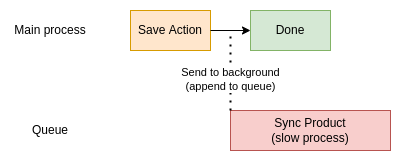

The diagram above was exported from draw.io. Its source (the exported page's mxGraphModel, read from the mxfile embedded in the PNG):
<mxGraphModel dx="1537" dy="380" grid="1" gridSize="10" guides="1" tooltips="1" connect="1" arrows="1" fold="1" page="1" pageScale="1" pageWidth="850" pageHeight="1100" math="0" shadow="0">
  <root>
    <mxCell id="0" />
    <mxCell id="1" parent="0" />
    <mxCell id="2" value="Main process" style="text;html=1;strokeColor=none;fillColor=none;align=center;verticalAlign=middle;whiteSpace=wrap;rounded=0;" parent="1" vertex="1">
      <mxGeometry x="-40" y="285" width="80" height="30" as="geometry" />
    </mxCell>
    <mxCell id="3" value="Save Action" style="rounded=0;whiteSpace=wrap;html=1;fillColor=#ffe6cc;strokeColor=#d79b00;" parent="1" vertex="1">
      <mxGeometry x="80" y="280" width="80" height="40" as="geometry" />
    </mxCell>
    <mxCell id="4" value="Sync Product&lt;br&gt;(slow process)" style="rounded=0;whiteSpace=wrap;html=1;fillColor=#f8cecc;strokeColor=#b85450;" parent="1" vertex="1">
      <mxGeometry x="180" y="380" width="160" height="40" as="geometry" />
    </mxCell>
    <mxCell id="5" value="Done" style="rounded=0;whiteSpace=wrap;html=1;fillColor=#d5e8d4;strokeColor=#82b366;" parent="1" vertex="1">
      <mxGeometry x="200" y="280" width="80" height="40" as="geometry" />
    </mxCell>
    <mxCell id="6" value="" style="endArrow=classic;html=1;rounded=0;entryX=0;entryY=0.5;entryDx=0;entryDy=0;exitX=1;exitY=0.5;exitDx=0;exitDy=0;" parent="1" source="3" target="5" edge="1">
      <mxGeometry width="50" height="50" relative="1" as="geometry">
        <mxPoint x="330" y="370" as="sourcePoint" />
        <mxPoint x="210" y="320" as="targetPoint" />
      </mxGeometry>
    </mxCell>
    <mxCell id="7" value="" style="endArrow=none;dashed=1;html=1;dashPattern=1 3;strokeWidth=2;rounded=0;exitX=0;exitY=0;exitDx=0;exitDy=0;" parent="1" source="4" edge="1">
      <mxGeometry width="50" height="50" relative="1" as="geometry">
        <mxPoint x="360" y="330" as="sourcePoint" />
        <mxPoint x="180" y="300" as="targetPoint" />
      </mxGeometry>
    </mxCell>
    <mxCell id="8" value="Send to background&lt;br&gt;(append to queue)" style="edgeLabel;html=1;align=center;verticalAlign=middle;resizable=0;points=[];" parent="7" vertex="1" connectable="0">
      <mxGeometry x="-0.44" y="2" relative="1" as="geometry">
        <mxPoint x="2" y="-9" as="offset" />
      </mxGeometry>
    </mxCell>
    <mxCell id="9" value="Queue" style="text;html=1;strokeColor=none;fillColor=none;align=center;verticalAlign=middle;whiteSpace=wrap;rounded=0;" parent="1" vertex="1">
      <mxGeometry x="-40" y="385" width="80" height="30" as="geometry" />
    </mxCell>
  </root>
</mxGraphModel>